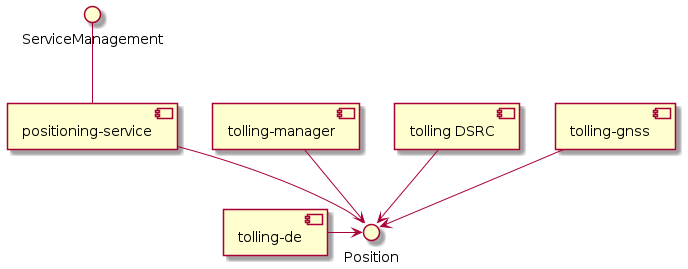

The diagram above was rendered by PlantUML. Its source (embedded in the PNG):
@startuml 

'Component provided interface 
[positioning-service]	-- Position	
ServiceManagement	-- [positioning-service]	


'Relationships
[tolling-manager]		--> Position
[tolling DSRC]			--> Position
[tolling-gnss]			--> Position
[tolling-de]			-> Position

@enduml